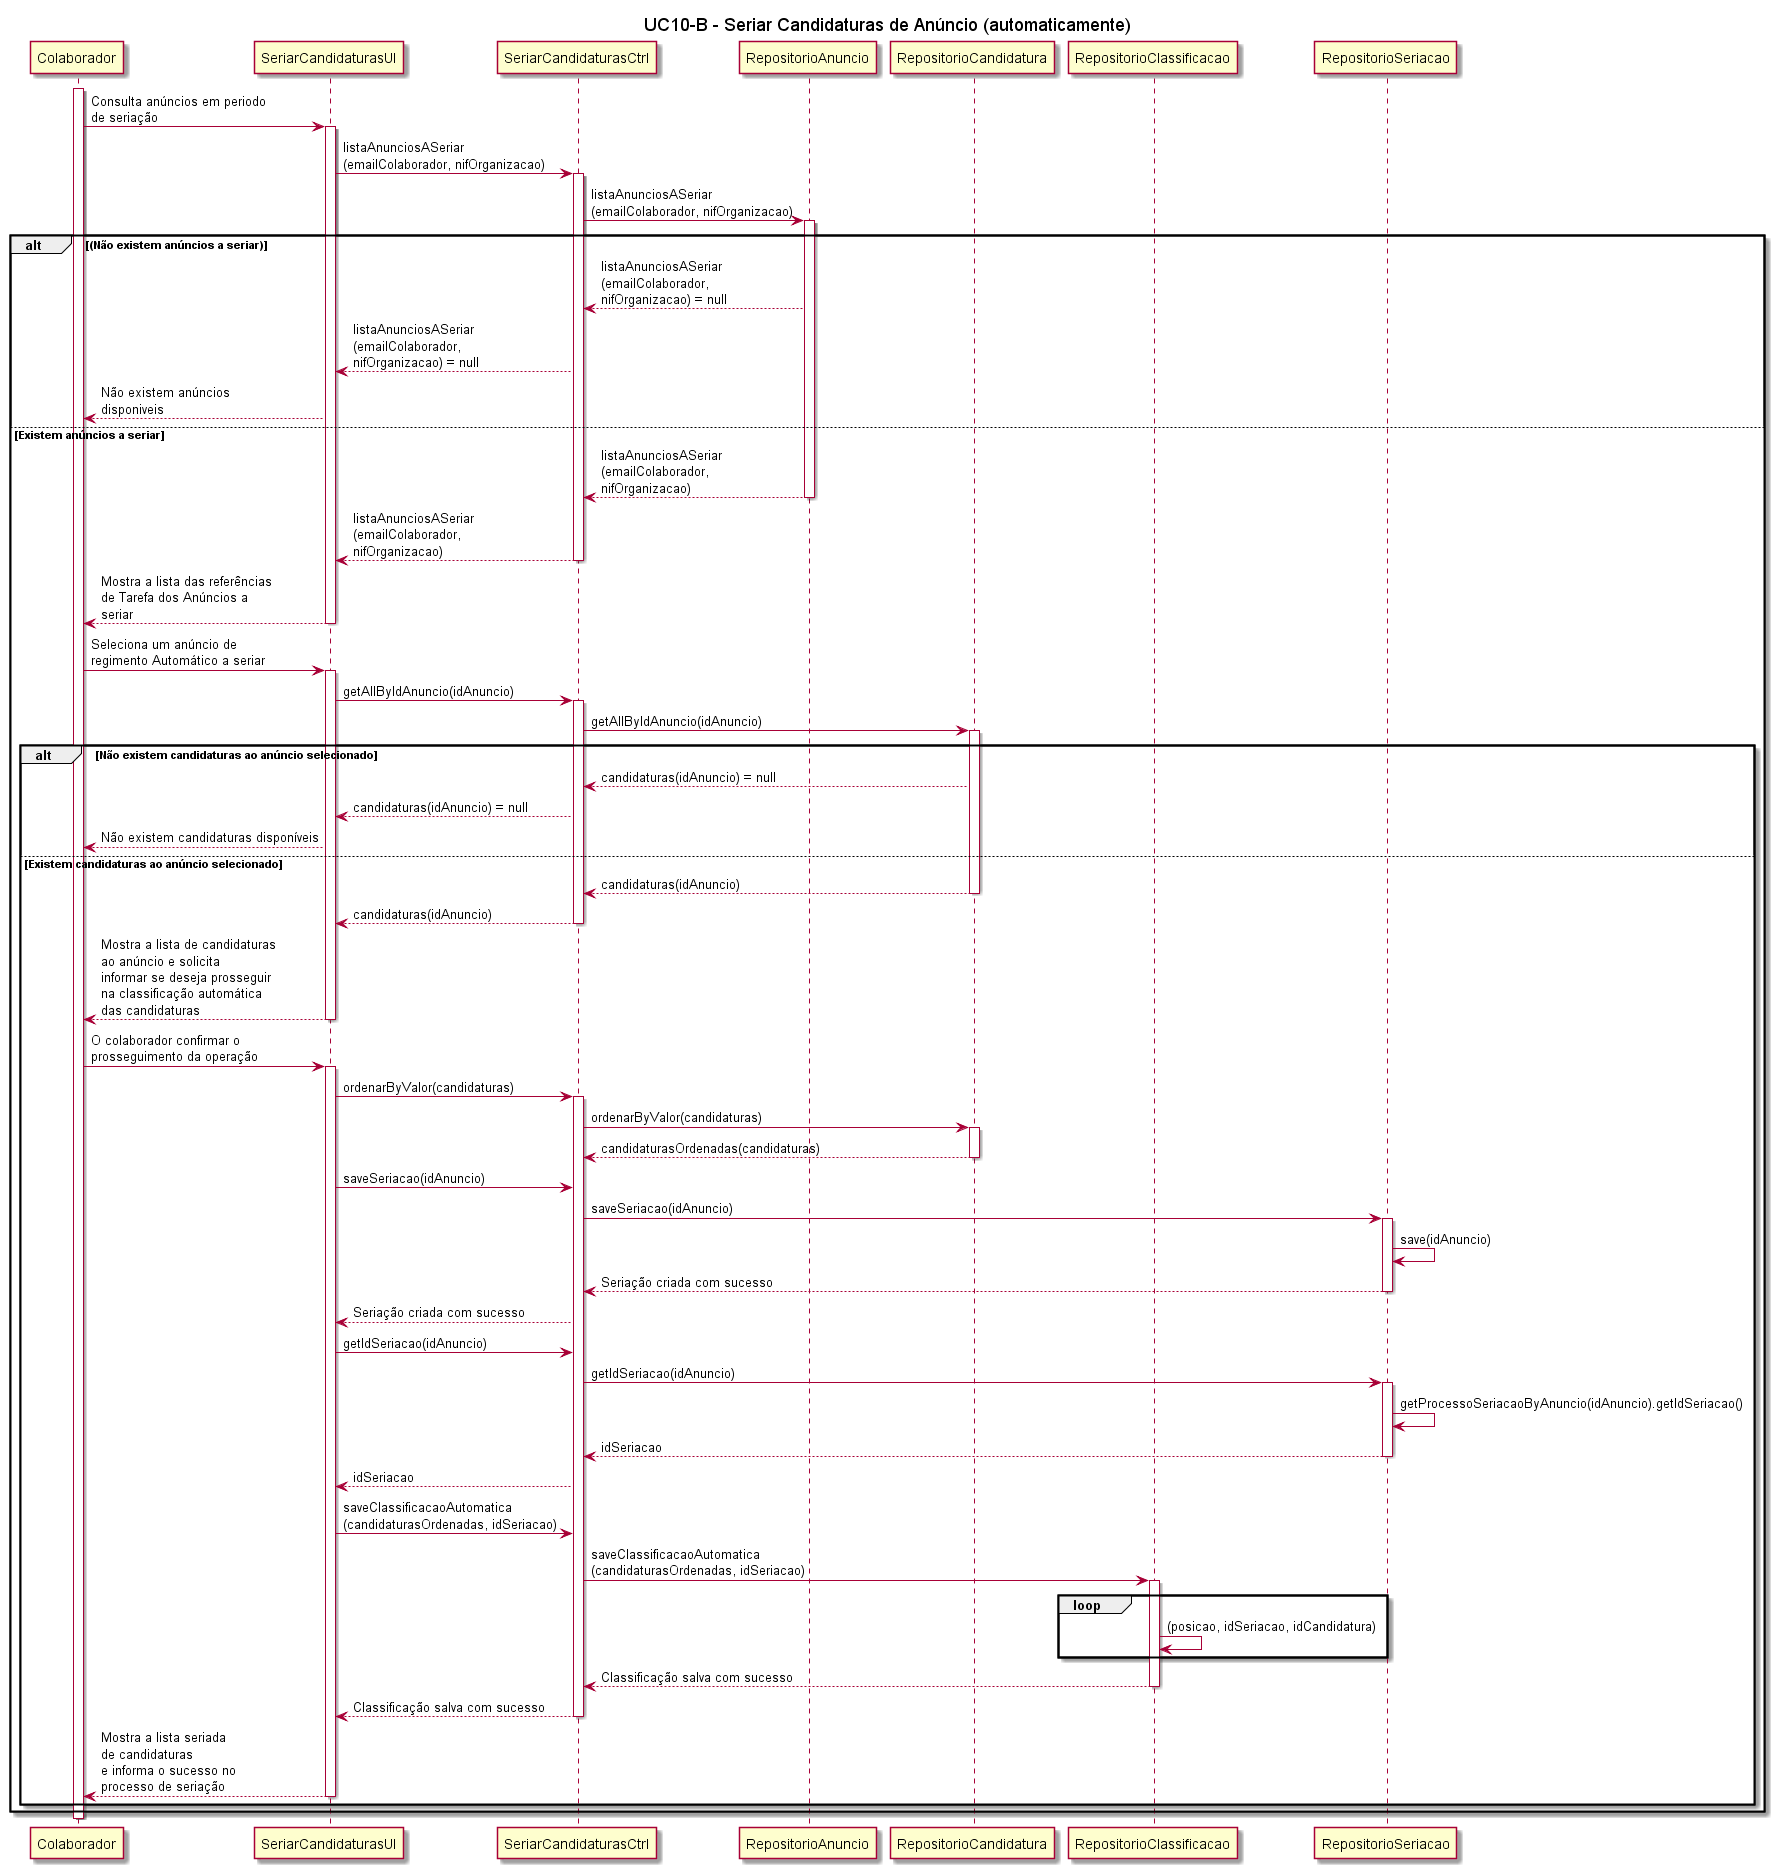

The diagram above was rendered by PlantUML. Its source (embedded in the PNG):
@startuml

title UC10-B - Seriar Candidaturas de Anúncio (automaticamente)

participant Colaborador
participant SeriarCandidaturasUI
participant SeriarCandidaturasCtrl
participant RepositorioAnuncio
participant RepositorioCandidatura
participant RepositorioClassificacao
participant RepositorioSeriacao


activate Colaborador
Colaborador -> SeriarCandidaturasUI: Consulta anúncios em periodo \nde seriação
activate SeriarCandidaturasUI
SeriarCandidaturasUI -> SeriarCandidaturasCtrl: listaAnunciosASeriar\n(emailColaborador, nifOrganizacao)
activate SeriarCandidaturasCtrl
SeriarCandidaturasCtrl -> RepositorioAnuncio: listaAnunciosASeriar\n(emailColaborador, nifOrganizacao)
activate RepositorioAnuncio

alt (Não existem anúncios a seriar)
RepositorioAnuncio --> SeriarCandidaturasCtrl: listaAnunciosASeriar\n(emailColaborador, \nnifOrganizacao) = null
SeriarCandidaturasCtrl --> SeriarCandidaturasUI: listaAnunciosASeriar\n(emailColaborador, \nnifOrganizacao) = null
SeriarCandidaturasUI --> Colaborador: Não existem anúncios \ndisponiveis

else Existem anúncios a seriar 
RepositorioAnuncio --> SeriarCandidaturasCtrl: listaAnunciosASeriar\n(emailColaborador, \nnifOrganizacao) 
deactivate RepositorioAnuncio
SeriarCandidaturasCtrl --> SeriarCandidaturasUI: listaAnunciosASeriar\n(emailColaborador, \nnifOrganizacao)
deactivate SeriarCandidaturasCtrl
SeriarCandidaturasUI --> Colaborador: Mostra a lista das referências \nde Tarefa dos Anúncios a \nseriar 
deactivate SeriarCandidaturasUI


Colaborador -> SeriarCandidaturasUI: Seleciona um anúncio de \nregimento Automático a seriar 
activate SeriarCandidaturasUI
SeriarCandidaturasUI -> SeriarCandidaturasCtrl: getAllByIdAnuncio(idAnuncio)
activate SeriarCandidaturasCtrl
SeriarCandidaturasCtrl -> RepositorioCandidatura: getAllByIdAnuncio(idAnuncio)
activate RepositorioCandidatura

alt  Não existem candidaturas ao anúncio selecionado
RepositorioCandidatura --> SeriarCandidaturasCtrl: candidaturas(idAnuncio) = null
SeriarCandidaturasCtrl --> SeriarCandidaturasUI: candidaturas(idAnuncio) = null
SeriarCandidaturasUI --> Colaborador: Não existem candidaturas disponíveis

else Existem candidaturas ao anúncio selecionado
RepositorioCandidatura --> SeriarCandidaturasCtrl: candidaturas(idAnuncio)
deactivate RepositorioCandidatura
SeriarCandidaturasCtrl --> SeriarCandidaturasUI: candidaturas(idAnuncio)
deactivate SeriarCandidaturasCtrl
SeriarCandidaturasUI --> Colaborador: Mostra a lista de candidaturas \nao anúncio e solicita \ninformar se deseja prosseguir \nna classificação automática \ndas candidaturas
deactivate SeriarCandidaturasUI

Colaborador -> SeriarCandidaturasUI: O colaborador confirmar o \nprosseguimento da operação
activate SeriarCandidaturasUI
SeriarCandidaturasUI -> SeriarCandidaturasCtrl: ordenarByValor(candidaturas)
activate SeriarCandidaturasCtrl
SeriarCandidaturasCtrl -> RepositorioCandidatura: ordenarByValor(candidaturas)
activate RepositorioCandidatura
RepositorioCandidatura --> SeriarCandidaturasCtrl: candidaturasOrdenadas(candidaturas)
deactivate RepositorioCandidatura
SeriarCandidaturasUI -> SeriarCandidaturasCtrl: saveSeriacao(idAnuncio)
SeriarCandidaturasCtrl -> RepositorioSeriacao : saveSeriacao(idAnuncio)
activate RepositorioSeriacao
RepositorioSeriacao -> RepositorioSeriacao: save(idAnuncio)
RepositorioSeriacao --> SeriarCandidaturasCtrl: Seriação criada com sucesso
deactivate RepositorioSeriacao
SeriarCandidaturasCtrl --> SeriarCandidaturasUI: Seriação criada com sucesso
SeriarCandidaturasUI -> SeriarCandidaturasCtrl: getIdSeriacao(idAnuncio)
SeriarCandidaturasCtrl -> RepositorioSeriacao: getIdSeriacao(idAnuncio)
activate RepositorioSeriacao
RepositorioSeriacao -> RepositorioSeriacao: getProcessoSeriacaoByAnuncio(idAnuncio).getIdSeriacao()
RepositorioSeriacao --> SeriarCandidaturasCtrl: idSeriacao
deactivate RepositorioSeriacao
SeriarCandidaturasCtrl --> SeriarCandidaturasUI: idSeriacao
SeriarCandidaturasUI -> SeriarCandidaturasCtrl: saveClassificacaoAutomatica\n(candidaturasOrdenadas, idSeriacao)
SeriarCandidaturasCtrl -> RepositorioClassificacao: saveClassificacaoAutomatica\n(candidaturasOrdenadas, idSeriacao)
activate RepositorioClassificacao
loop
RepositorioClassificacao -> RepositorioClassificacao: (posicao, idSeriacao, idCandidatura)
end loop
RepositorioClassificacao --> SeriarCandidaturasCtrl: Classificação salva com sucesso
deactivate RepositorioClassificacao
SeriarCandidaturasCtrl --> SeriarCandidaturasUI: Classificação salva com sucesso
deactivate SeriarCandidaturasCtrl
SeriarCandidaturasUI --> Colaborador: Mostra a lista seriada \nde candidaturas \ne informa o sucesso no \nprocesso de seriação
deactivate SeriarCandidaturasUI
end alt 
end alt
deactivate Colaborador
@enduml